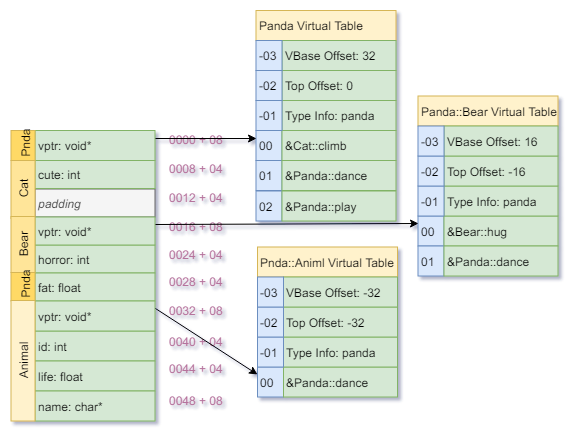

The diagram above was exported from draw.io. Its source (the exported page's mxGraphModel, read from the mxfile embedded in the PNG):
<mxGraphModel dx="4003" dy="789" grid="1" gridSize="10" guides="1" tooltips="1" connect="1" arrows="1" fold="1" page="1" pageScale="1" pageWidth="827" pageHeight="1169" background="#ffffff" math="0" shadow="0">
  <root>
    <mxCell id="0" />
    <mxCell id="1" parent="0" />
    <mxCell id="2" value="&lt;div style=&quot;text-align: right&quot;&gt;&lt;span&gt;&lt;font color=&quot;#b5739d&quot;&gt;0040 + 04&lt;/font&gt;&lt;/span&gt;&lt;/div&gt;" style="text;html=1;resizable=0;points=[];autosize=1;align=right;verticalAlign=top;spacingTop=-4;" vertex="1" parent="1">
      <mxGeometry x="-278.5" y="2409" width="70" height="20" as="geometry" />
    </mxCell>
    <mxCell id="3" value="padding" style="rounded=0;whiteSpace=wrap;html=1;align=left;fontStyle=2;fillColor=#f5f5f5;strokeColor=#666666;fontColor=#333333;" vertex="1" parent="1">
      <mxGeometry x="-398.5" y="2265.5" width="120" height="28" as="geometry" />
    </mxCell>
    <mxCell id="4" value="vptr: void*" style="rounded=0;whiteSpace=wrap;html=1;align=left;fillColor=#d5e8d4;strokeColor=#82b366;" vertex="1" parent="1">
      <mxGeometry x="-398.5" y="2207" width="120" height="30" as="geometry" />
    </mxCell>
    <mxCell id="5" value="cute: int" style="rounded=0;whiteSpace=wrap;html=1;align=left;fillColor=#d5e8d4;strokeColor=#82b366;" vertex="1" parent="1">
      <mxGeometry x="-398.5" y="2237" width="120" height="28" as="geometry" />
    </mxCell>
    <mxCell id="6" value="Cat" style="rounded=0;whiteSpace=wrap;html=1;align=center;horizontal=0;fillColor=#FFE599;strokeColor=#d6b656;" vertex="1" parent="1">
      <mxGeometry x="-422.5" y="2237" width="24" height="58" as="geometry" />
    </mxCell>
    <mxCell id="7" value="&lt;div style=&quot;text-align: right&quot;&gt;&lt;span&gt;&lt;font color=&quot;#b5739d&quot;&gt;0016 + 08&lt;/font&gt;&lt;/span&gt;&lt;/div&gt;" style="text;html=1;resizable=0;points=[];autosize=1;align=right;verticalAlign=top;spacingTop=-4;" vertex="1" parent="1">
      <mxGeometry x="-278.5" y="2293.5" width="70" height="20" as="geometry" />
    </mxCell>
    <mxCell id="8" value="id: int" style="rounded=0;whiteSpace=wrap;html=1;align=left;fillColor=#d5e8d4;strokeColor=#82b366;" vertex="1" parent="1">
      <mxGeometry x="-398.5" y="2407.5" width="120" height="30" as="geometry" />
    </mxCell>
    <mxCell id="9" value="life: float" style="rounded=0;whiteSpace=wrap;html=1;align=left;fillColor=#d5e8d4;strokeColor=#82b366;" vertex="1" parent="1">
      <mxGeometry x="-398.5" y="2437.5" width="120" height="30" as="geometry" />
    </mxCell>
    <mxCell id="10" value="name: char*" style="rounded=0;whiteSpace=wrap;html=1;align=left;fillColor=#d5e8d4;strokeColor=#82b366;" vertex="1" parent="1">
      <mxGeometry x="-398.5" y="2467.5" width="120" height="30" as="geometry" />
    </mxCell>
    <mxCell id="11" value="&lt;div style=&quot;text-align: right&quot;&gt;&lt;span&gt;&lt;font color=&quot;#b5739d&quot;&gt;0044 + 04&lt;/font&gt;&lt;/span&gt;&lt;/div&gt;" style="text;html=1;resizable=0;points=[];autosize=1;align=right;verticalAlign=top;spacingTop=-4;" vertex="1" parent="1">
      <mxGeometry x="-278.5" y="2436" width="70" height="20" as="geometry" />
    </mxCell>
    <mxCell id="12" value="&lt;div style=&quot;text-align: right&quot;&gt;&lt;span&gt;0048 + 08&lt;/span&gt;&lt;/div&gt;" style="text;html=1;resizable=0;points=[];autosize=1;align=right;verticalAlign=top;spacingTop=-4;fontColor=#B5739D;" vertex="1" parent="1">
      <mxGeometry x="-278.5" y="2467.5" width="70" height="20" as="geometry" />
    </mxCell>
    <mxCell id="13" value="horror: int" style="rounded=0;whiteSpace=wrap;html=1;align=left;fillColor=#d5e8d4;strokeColor=#82b366;" vertex="1" parent="1">
      <mxGeometry x="-398.5" y="2321.5" width="120" height="28" as="geometry" />
    </mxCell>
    <mxCell id="14" value="&lt;div style=&quot;text-align: right&quot;&gt;&lt;span&gt;&lt;font color=&quot;#b5739d&quot;&gt;0024 + 04&lt;/font&gt;&lt;/span&gt;&lt;/div&gt;" style="text;html=1;resizable=0;points=[];autosize=1;align=right;verticalAlign=top;spacingTop=-4;" vertex="1" parent="1">
      <mxGeometry x="-278.5" y="2321.5" width="70" height="20" as="geometry" />
    </mxCell>
    <mxCell id="15" value="fat: float" style="rounded=0;whiteSpace=wrap;html=1;align=left;fillColor=#d5e8d4;strokeColor=#82b366;" vertex="1" parent="1">
      <mxGeometry x="-398.5" y="2349.5" width="120" height="28" as="geometry" />
    </mxCell>
    <mxCell id="16" value="&lt;font style=&quot;font-size: 8px&quot;&gt;Pnda&lt;/font&gt;" style="rounded=0;whiteSpace=wrap;html=1;align=center;horizontal=0;fillColor=#FFD966;strokeColor=#d6b656;fontSize=8;" vertex="1" parent="1">
      <mxGeometry x="-422.5" y="2207" width="24" height="30" as="geometry" />
    </mxCell>
    <mxCell id="17" value="&lt;div style=&quot;text-align: right&quot;&gt;&lt;span&gt;&lt;font color=&quot;#b5739d&quot;&gt;0000 + 08&lt;/font&gt;&lt;/span&gt;&lt;/div&gt;" style="text;html=1;resizable=0;points=[];autosize=1;align=right;verticalAlign=top;spacingTop=-4;" vertex="1" parent="1">
      <mxGeometry x="-278.5" y="2207" width="70" height="20" as="geometry" />
    </mxCell>
    <mxCell id="18" value="vptr: void*" style="rounded=0;whiteSpace=wrap;html=1;align=left;fillColor=#d5e8d4;strokeColor=#82b366;" vertex="1" parent="1">
      <mxGeometry x="-398.5" y="2293.5" width="120" height="28" as="geometry" />
    </mxCell>
    <mxCell id="19" value="&lt;div style=&quot;text-align: right&quot;&gt;&lt;span&gt;&lt;font color=&quot;#b5739d&quot;&gt;0032 + 08&lt;/font&gt;&lt;/span&gt;&lt;/div&gt;" style="text;html=1;resizable=0;points=[];autosize=1;align=right;verticalAlign=top;spacingTop=-4;" vertex="1" parent="1">
      <mxGeometry x="-278.5" y="2377.5" width="70" height="20" as="geometry" />
    </mxCell>
    <mxCell id="20" value="&lt;span&gt;Panda Virtual Table&lt;/span&gt;" style="rounded=0;whiteSpace=wrap;html=1;align=left;fillColor=#fff2cc;strokeColor=#d6b656;" vertex="1" parent="1">
      <mxGeometry x="-177.5" y="2087" width="140" height="30" as="geometry" />
    </mxCell>
    <mxCell id="21" value="00" style="rounded=0;whiteSpace=wrap;html=1;align=left;horizontal=1;fillColor=#dae8fc;strokeColor=#6c8ebf;" vertex="1" parent="1">
      <mxGeometry x="-177.5" y="2207" width="26" height="30" as="geometry" />
    </mxCell>
    <mxCell id="22" value="&amp;amp;Cat::climb" style="rounded=0;whiteSpace=wrap;html=1;align=left;fillColor=#d5e8d4;strokeColor=#82b366;" vertex="1" parent="1">
      <mxGeometry x="-151.5" y="2207" width="114" height="30" as="geometry" />
    </mxCell>
    <mxCell id="23" value="Type Info: panda" style="rounded=0;whiteSpace=wrap;html=1;align=left;fillColor=#d5e8d4;strokeColor=#82b366;" vertex="1" parent="1">
      <mxGeometry x="-151.5" y="2177" width="114" height="30" as="geometry" />
    </mxCell>
    <mxCell id="24" value="" style="group" vertex="1" connectable="0" parent="1">
      <mxGeometry x="-177.5" y="2237" width="140" height="30" as="geometry" />
    </mxCell>
    <mxCell id="25" value="01" style="rounded=0;whiteSpace=wrap;html=1;align=left;horizontal=1;fillColor=#dae8fc;strokeColor=#6c8ebf;" vertex="1" parent="24">
      <mxGeometry width="26" height="30" as="geometry" />
    </mxCell>
    <mxCell id="26" value="&amp;amp;Panda::dance" style="rounded=0;whiteSpace=wrap;html=1;align=left;fillColor=#d5e8d4;strokeColor=#82b366;" vertex="1" parent="24">
      <mxGeometry x="26" width="114" height="30" as="geometry" />
    </mxCell>
    <mxCell id="27" value="" style="group" vertex="1" connectable="0" parent="1">
      <mxGeometry x="-177.5" y="2267.5" width="140" height="30" as="geometry" />
    </mxCell>
    <mxCell id="28" value="02" style="rounded=0;whiteSpace=wrap;html=1;align=left;horizontal=1;fillColor=#dae8fc;strokeColor=#6c8ebf;" vertex="1" parent="27">
      <mxGeometry width="26" height="30" as="geometry" />
    </mxCell>
    <mxCell id="29" value="&amp;amp;Panda::play" style="rounded=0;whiteSpace=wrap;html=1;align=left;fillColor=#d5e8d4;strokeColor=#82b366;" vertex="1" parent="27">
      <mxGeometry x="26" width="114" height="30" as="geometry" />
    </mxCell>
    <mxCell id="30" value="&lt;span&gt;Panda::Bear Virtual Table&lt;/span&gt;" style="rounded=0;whiteSpace=wrap;html=1;align=left;fillColor=#fff2cc;strokeColor=#d6b656;" vertex="1" parent="1">
      <mxGeometry x="-15.5" y="2172.5" width="140" height="30" as="geometry" />
    </mxCell>
    <mxCell id="31" value="00" style="rounded=0;whiteSpace=wrap;html=1;align=left;horizontal=1;fillColor=#dae8fc;strokeColor=#6c8ebf;" vertex="1" parent="1">
      <mxGeometry x="-15.5" y="2292.5" width="26" height="30" as="geometry" />
    </mxCell>
    <mxCell id="32" value="&amp;amp;Bear::hug" style="rounded=0;whiteSpace=wrap;html=1;align=left;fillColor=#d5e8d4;strokeColor=#82b366;" vertex="1" parent="1">
      <mxGeometry x="10.5" y="2292.5" width="114" height="30" as="geometry" />
    </mxCell>
    <mxCell id="33" value="" style="group" vertex="1" connectable="0" parent="1">
      <mxGeometry x="-15.5" y="2322.5" width="140" height="30" as="geometry" />
    </mxCell>
    <mxCell id="34" value="01" style="rounded=0;whiteSpace=wrap;html=1;align=left;horizontal=1;fillColor=#dae8fc;strokeColor=#6c8ebf;" vertex="1" parent="33">
      <mxGeometry width="26" height="30" as="geometry" />
    </mxCell>
    <mxCell id="35" value="&amp;amp;Panda::dance" style="rounded=0;whiteSpace=wrap;html=1;align=left;fillColor=#d5e8d4;strokeColor=#82b366;" vertex="1" parent="33">
      <mxGeometry x="26" width="114" height="30" as="geometry" />
    </mxCell>
    <mxCell id="36" value="" style="endArrow=classic;html=1;fontSize=8;fontColor=#B5739D;entryX=0;entryY=0.25;entryDx=0;entryDy=0;exitX=1;exitY=0.25;exitDx=0;exitDy=0;" edge="1" source="4" target="21" parent="1">
      <mxGeometry width="50" height="50" relative="1" as="geometry">
        <mxPoint x="-278.5" y="2218" as="sourcePoint" />
        <mxPoint x="-178.5" y="2220" as="targetPoint" />
      </mxGeometry>
    </mxCell>
    <mxCell id="37" value="" style="endArrow=classic;html=1;fontSize=8;fontColor=#B5739D;entryX=0;entryY=0.25;entryDx=0;entryDy=0;exitX=1;exitY=0.25;exitDx=0;exitDy=0;" edge="1" source="18" target="31" parent="1">
      <mxGeometry width="50" height="50" relative="1" as="geometry">
        <mxPoint x="-278.5" y="2393.166666666667" as="sourcePoint" />
        <mxPoint x="-177.5" y="2393.166666666667" as="targetPoint" />
      </mxGeometry>
    </mxCell>
    <mxCell id="38" value="&lt;div style=&quot;text-align: right&quot;&gt;&lt;span&gt;&lt;font color=&quot;#b5739d&quot;&gt;0008 + 04&lt;/font&gt;&lt;/span&gt;&lt;/div&gt;" style="text;html=1;resizable=0;points=[];autosize=1;align=right;verticalAlign=top;spacingTop=-4;" vertex="1" parent="1">
      <mxGeometry x="-278.5" y="2236" width="70" height="20" as="geometry" />
    </mxCell>
    <mxCell id="39" value="&lt;div style=&quot;text-align: right&quot;&gt;&lt;span&gt;&lt;font color=&quot;#b5739d&quot;&gt;0012 + 04&lt;/font&gt;&lt;/span&gt;&lt;/div&gt;" style="text;html=1;resizable=0;points=[];autosize=1;align=right;verticalAlign=top;spacingTop=-4;" vertex="1" parent="1">
      <mxGeometry x="-278.5" y="2265" width="70" height="20" as="geometry" />
    </mxCell>
    <mxCell id="40" value="Top Offset: 0" style="rounded=0;whiteSpace=wrap;html=1;align=left;fillColor=#d5e8d4;strokeColor=#82b366;" vertex="1" parent="1">
      <mxGeometry x="-151.5" y="2147" width="114" height="30" as="geometry" />
    </mxCell>
    <mxCell id="41" value="VBase Offset: 32" style="rounded=0;whiteSpace=wrap;html=1;align=left;fillColor=#d5e8d4;strokeColor=#82b366;" vertex="1" parent="1">
      <mxGeometry x="-151.5" y="2117" width="114" height="30" as="geometry" />
    </mxCell>
    <mxCell id="42" value="-01" style="rounded=0;whiteSpace=wrap;html=1;align=left;horizontal=1;fillColor=#dae8fc;strokeColor=#6c8ebf;" vertex="1" parent="1">
      <mxGeometry x="-177.5" y="2177" width="26" height="30" as="geometry" />
    </mxCell>
    <mxCell id="43" value="-02" style="rounded=0;whiteSpace=wrap;html=1;align=left;horizontal=1;fillColor=#dae8fc;strokeColor=#6c8ebf;" vertex="1" parent="1">
      <mxGeometry x="-177.5" y="2147" width="26" height="30" as="geometry" />
    </mxCell>
    <mxCell id="44" value="-03" style="rounded=0;whiteSpace=wrap;html=1;align=left;horizontal=1;fillColor=#dae8fc;strokeColor=#6c8ebf;" vertex="1" parent="1">
      <mxGeometry x="-177.5" y="2117" width="26" height="30" as="geometry" />
    </mxCell>
    <mxCell id="45" value="Type Info: panda" style="rounded=0;whiteSpace=wrap;html=1;align=left;fillColor=#d5e8d4;strokeColor=#82b366;" vertex="1" parent="1">
      <mxGeometry x="10.5" y="2262.5" width="114" height="30" as="geometry" />
    </mxCell>
    <mxCell id="46" value="Top Offset: -16" style="rounded=0;whiteSpace=wrap;html=1;align=left;fillColor=#d5e8d4;strokeColor=#82b366;" vertex="1" parent="1">
      <mxGeometry x="10.5" y="2232.5" width="114" height="30" as="geometry" />
    </mxCell>
    <mxCell id="47" value="VBase Offset: 16" style="rounded=0;whiteSpace=wrap;html=1;align=left;fillColor=#d5e8d4;strokeColor=#82b366;" vertex="1" parent="1">
      <mxGeometry x="10.5" y="2202.5" width="114" height="30" as="geometry" />
    </mxCell>
    <mxCell id="48" value="-01" style="rounded=0;whiteSpace=wrap;html=1;align=left;horizontal=1;fillColor=#dae8fc;strokeColor=#6c8ebf;" vertex="1" parent="1">
      <mxGeometry x="-15.5" y="2262.5" width="26" height="30" as="geometry" />
    </mxCell>
    <mxCell id="49" value="-02" style="rounded=0;whiteSpace=wrap;html=1;align=left;horizontal=1;fillColor=#dae8fc;strokeColor=#6c8ebf;" vertex="1" parent="1">
      <mxGeometry x="-15.5" y="2232.5" width="26" height="30" as="geometry" />
    </mxCell>
    <mxCell id="50" value="-03" style="rounded=0;whiteSpace=wrap;html=1;align=left;horizontal=1;fillColor=#dae8fc;strokeColor=#6c8ebf;" vertex="1" parent="1">
      <mxGeometry x="-15.5" y="2202.5" width="26" height="30" as="geometry" />
    </mxCell>
    <mxCell id="51" value="&lt;div style=&quot;text-align: right&quot;&gt;&lt;span&gt;&lt;font color=&quot;#b5739d&quot;&gt;0028 + 04&lt;/font&gt;&lt;/span&gt;&lt;/div&gt;" style="text;html=1;resizable=0;points=[];autosize=1;align=right;verticalAlign=top;spacingTop=-4;" vertex="1" parent="1">
      <mxGeometry x="-278.5" y="2349" width="70" height="20" as="geometry" />
    </mxCell>
    <mxCell id="52" value="Bear" style="rounded=0;whiteSpace=wrap;html=1;align=center;horizontal=0;fillColor=#FFE599;strokeColor=#d6b656;" vertex="1" parent="1">
      <mxGeometry x="-422.5" y="2293" width="24" height="56" as="geometry" />
    </mxCell>
    <mxCell id="53" value="&lt;font style=&quot;font-size: 8px&quot;&gt;Pnda&lt;/font&gt;" style="rounded=0;whiteSpace=wrap;html=1;align=center;horizontal=0;fillColor=#FFD966;strokeColor=#d6b656;fontSize=8;" vertex="1" parent="1">
      <mxGeometry x="-422.5" y="2349" width="24" height="28.5" as="geometry" />
    </mxCell>
    <mxCell id="54" value="vptr: void*" style="rounded=0;whiteSpace=wrap;html=1;align=left;fillColor=#d5e8d4;strokeColor=#82b366;" vertex="1" parent="1">
      <mxGeometry x="-398.5" y="2377.5" width="120" height="30" as="geometry" />
    </mxCell>
    <mxCell id="55" value="Animal" style="rounded=0;whiteSpace=wrap;html=1;align=center;horizontal=0;fillColor=#fff2cc;strokeColor=#d6b656;" vertex="1" parent="1">
      <mxGeometry x="-422.5" y="2377" width="24" height="120.5" as="geometry" />
    </mxCell>
    <mxCell id="56" value="&lt;span&gt;Pnda::Animl Virtual Table&lt;/span&gt;" style="rounded=0;whiteSpace=wrap;html=1;align=left;fillColor=#fff2cc;strokeColor=#d6b656;" vertex="1" parent="1">
      <mxGeometry x="-176" y="2323.5" width="140" height="30" as="geometry" />
    </mxCell>
    <mxCell id="57" value="00" style="rounded=0;whiteSpace=wrap;html=1;align=left;horizontal=1;fillColor=#dae8fc;strokeColor=#6c8ebf;" vertex="1" parent="1">
      <mxGeometry x="-176" y="2443.5" width="26" height="30" as="geometry" />
    </mxCell>
    <mxCell id="58" value="&amp;amp;Panda::dance" style="rounded=0;whiteSpace=wrap;html=1;align=left;fillColor=#d5e8d4;strokeColor=#82b366;" vertex="1" parent="1">
      <mxGeometry x="-150" y="2443.5" width="114" height="30" as="geometry" />
    </mxCell>
    <mxCell id="59" value="Type Info: panda" style="rounded=0;whiteSpace=wrap;html=1;align=left;fillColor=#d5e8d4;strokeColor=#82b366;" vertex="1" parent="1">
      <mxGeometry x="-150" y="2413.5" width="114" height="30" as="geometry" />
    </mxCell>
    <mxCell id="60" value="Top Offset: -32" style="rounded=0;whiteSpace=wrap;html=1;align=left;fillColor=#d5e8d4;strokeColor=#82b366;" vertex="1" parent="1">
      <mxGeometry x="-150" y="2383.5" width="114" height="30" as="geometry" />
    </mxCell>
    <mxCell id="61" value="VBase Offset: -32" style="rounded=0;whiteSpace=wrap;html=1;align=left;fillColor=#d5e8d4;strokeColor=#82b366;" vertex="1" parent="1">
      <mxGeometry x="-150" y="2353.5" width="114" height="30" as="geometry" />
    </mxCell>
    <mxCell id="62" value="-01" style="rounded=0;whiteSpace=wrap;html=1;align=left;horizontal=1;fillColor=#dae8fc;strokeColor=#6c8ebf;" vertex="1" parent="1">
      <mxGeometry x="-176" y="2413.5" width="26" height="30" as="geometry" />
    </mxCell>
    <mxCell id="63" value="-02" style="rounded=0;whiteSpace=wrap;html=1;align=left;horizontal=1;fillColor=#dae8fc;strokeColor=#6c8ebf;" vertex="1" parent="1">
      <mxGeometry x="-176" y="2383.5" width="26" height="30" as="geometry" />
    </mxCell>
    <mxCell id="64" value="-03" style="rounded=0;whiteSpace=wrap;html=1;align=left;horizontal=1;fillColor=#dae8fc;strokeColor=#6c8ebf;" vertex="1" parent="1">
      <mxGeometry x="-176" y="2353.5" width="26" height="30" as="geometry" />
    </mxCell>
    <mxCell id="65" value="" style="endArrow=classic;html=1;fontSize=8;fontColor=#B5739D;entryX=0;entryY=0.25;entryDx=0;entryDy=0;exitX=1;exitY=0.25;exitDx=0;exitDy=0;" edge="1" source="54" target="57" parent="1">
      <mxGeometry width="50" height="50" relative="1" as="geometry">
        <mxPoint x="-268.1666666666665" y="2310.3333333333335" as="sourcePoint" />
        <mxPoint x="-5.666666666666515" y="2310.3333333333335" as="targetPoint" />
      </mxGeometry>
    </mxCell>
  </root>
</mxGraphModel>